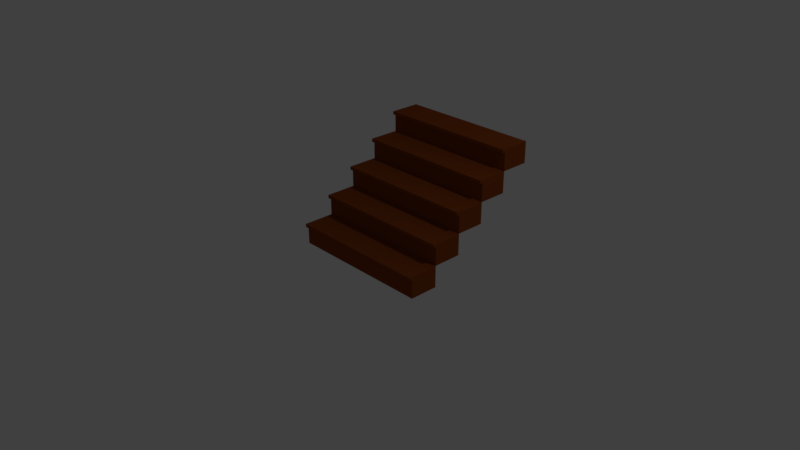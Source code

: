# Source: stairs.blend  (saved by Blender 2.79.0; exported with 4.5.12 LTS)
import bpy
from mathutils import Matrix  # noqa: F401  (used for matrix-valued properties, if any)

bpy.ops.wm.read_factory_settings(use_empty=True)
scene = bpy.context.scene
scene.name = 'Scene'

# ---- collections
col_collection_1 = bpy.data.collections.new('Collection 1'); scene.collection.children.link(col_collection_1)

# ---- materials (node trees are filled in below, after node groups)
mat_material = bpy.data.materials.new('Material')
mat_material.alpha_threshold = 0.0
mat_material.use_transparent_shadow = False
mat_material.diffuse_color = (0.2462, 0.05613, 0.009134, 1.0)
mat_material.roughness = 0.5
mat_material.line_color = (0.0, 0.0, 0.0, 1.0)
mat_material_002 = bpy.data.materials.new('Material.002')
mat_material_002.alpha_threshold = 0.0
mat_material_002.use_transparent_shadow = False
mat_material_002.diffuse_color = (0.2462, 0.05535, 0.009044, 1.0)
mat_material_002.roughness = 0.5
mat_material_002.line_color = (0.0, 0.0, 0.0, 1.0)
mat_material_003 = bpy.data.materials.new('Material.003')
mat_material_003.alpha_threshold = 0.0
mat_material_003.use_transparent_shadow = False
mat_material_003.diffuse_color = (0.2462, 0.05613, 0.009134, 1.0)
mat_material_003.roughness = 0.5
mat_material_003.line_color = (0.0, 0.0, 0.0, 1.0)
mat_material_004 = bpy.data.materials.new('Material.004')
mat_material_004.alpha_threshold = 0.0
mat_material_004.use_transparent_shadow = False
mat_material_004.diffuse_color = (0.2462, 0.05613, 0.009134, 1.0)
mat_material_004.roughness = 0.5
mat_material_004.line_color = (0.0, 0.0, 0.0, 1.0)
mat_material_005 = bpy.data.materials.new('Material.005')
mat_material_005.alpha_threshold = 0.0
mat_material_005.use_transparent_shadow = False
mat_material_005.diffuse_color = (0.2462, 0.05535, 0.009044, 1.0)
mat_material_005.roughness = 0.5
mat_material_005.line_color = (0.0, 0.0, 0.0, 1.0)

# ---- material node trees

# ---- world
world_world = bpy.data.worlds.new('World'); scene.world = world_world
world_world.color = (0.05088, 0.05088, 0.05088)
world_world.use_sun_shadow = False
world_world.sun_shadow_jitter_overblur = 0.0
world_world.cycles.sampling_method = 'MANUAL'

# ---- cameras
cam_camera = bpy.data.cameras.new('Camera')
cam_camera.clip_end = 100.0
cam_camera.lens = 35.0
cam_camera.sensor_width = 32.0
cam_camera.sensor_height = 18.0
cam_camera.ortho_scale = 7.314
cam_camera.dof.focus_distance = 0.0
cam_camera.dof.aperture_fstop = 128.0

# ---- lights
light_lamp = bpy.data.lights.new('Lamp', 'POINT')
light_lamp.transmission_factor = 0.0
light_lamp.cutoff_distance = 30.0
light_lamp.energy = 100.0
light_lamp.shadow_buffer_clip_start = 1.001
light_lamp.shadow_soft_size = 0.1
light_lamp.shadow_maximum_resolution = 0.006
light_lamp.use_absolute_resolution = True

# ---- meshes
me_cube = bpy.data.meshes.new('Cube')
me_cube.from_pydata([(1.0, 1.0, -1.0), (1.0, -1.0, -1.0), (-1.0, -1.0, -1.0), (-1.0, 1.0, -1.0), (1.0, 1.0, 1.0), (1.0, -1.0, 1.0), (-1.0, -1.0, 1.0), (-1.0, 1.0, 1.0), (1.0, 1.0, 0.6893), (1.0, -1.0, 0.6893), (-1.0, -1.0, 0.6893), (-1.0, 1.0, 0.6893), (1.0, -1.205, 0.6893), (1.0, -1.205, 1.0), (-1.0, -1.205, 0.6893), (-1.0, -1.205, 1.0), (1.0, -1.205, 0.6893), (1.0, -1.205, 1.0), (-1.0, -1.205, 0.6893), (-1.0, -1.205, 1.0)], [], [(0, 1, 2, 3), (4, 7, 6, 5), (8, 4, 5, 9), (6, 10, 14, 15), (10, 6, 7, 11), (8, 0, 3, 11), (4, 8, 11, 7), (2, 10, 11, 3), (1, 9, 10, 2), (0, 8, 9, 1), (13, 15, 19, 17), (9, 5, 13, 12), (10, 9, 12, 14), (5, 6, 15, 13), (16, 17, 19, 18), (12, 13, 17, 16), (14, 12, 16, 18), (15, 14, 18, 19)])
me_cube.materials.append(mat_material)
me_cube.use_remesh_preserve_volume = False
me_cube.use_remesh_preserve_attributes = False
me_cube.use_mirror_vertex_groups = False
me_cube.update()
me_cube_002 = bpy.data.meshes.new('Cube.002')
me_cube_002.from_pydata([(1.0, 1.0, -1.0), (1.0, -1.0, -1.0), (-1.0, -1.0, -1.0), (-1.0, 1.0, -1.0), (1.0, 1.0, 1.0), (1.0, -1.0, 1.0), (-1.0, -1.0, 1.0), (-1.0, 1.0, 1.0), (1.0, 1.0, 0.6893), (1.0, -1.0, 0.6893), (-1.0, -1.0, 0.6893), (-1.0, 1.0, 0.6893), (1.0, -1.205, 0.6893), (1.0, -1.205, 1.0), (-1.0, -1.205, 0.6893), (-1.0, -1.205, 1.0), (1.0, -1.205, 0.6893), (1.0, -1.205, 1.0), (-1.0, -1.205, 0.6893), (-1.0, -1.205, 1.0)], [], [(0, 1, 2, 3), (4, 7, 6, 5), (8, 4, 5, 9), (6, 10, 14, 15), (10, 6, 7, 11), (8, 0, 3, 11), (4, 8, 11, 7), (2, 10, 11, 3), (1, 9, 10, 2), (0, 8, 9, 1), (13, 15, 19, 17), (9, 5, 13, 12), (10, 9, 12, 14), (5, 6, 15, 13), (16, 17, 19, 18), (12, 13, 17, 16), (14, 12, 16, 18), (15, 14, 18, 19)])
me_cube_002.materials.append(mat_material_002)
me_cube_002.use_remesh_preserve_volume = False
me_cube_002.use_remesh_preserve_attributes = False
me_cube_002.use_mirror_vertex_groups = False
me_cube_002.update()
me_cube_003 = bpy.data.meshes.new('Cube.003')
me_cube_003.from_pydata([(1.0, 1.0, -1.0), (1.0, -1.0, -1.0), (-1.0, -1.0, -1.0), (-1.0, 1.0, -1.0), (1.0, 1.0, 1.0), (1.0, -1.0, 1.0), (-1.0, -1.0, 1.0), (-1.0, 1.0, 1.0), (1.0, 1.0, 0.6893), (1.0, -1.0, 0.6893), (-1.0, -1.0, 0.6893), (-1.0, 1.0, 0.6893), (1.0, -1.205, 0.6893), (1.0, -1.205, 1.0), (-1.0, -1.205, 0.6893), (-1.0, -1.205, 1.0), (1.0, -1.205, 0.6893), (1.0, -1.205, 1.0), (-1.0, -1.205, 0.6893), (-1.0, -1.205, 1.0)], [], [(0, 1, 2, 3), (4, 7, 6, 5), (8, 4, 5, 9), (6, 10, 14, 15), (10, 6, 7, 11), (8, 0, 3, 11), (4, 8, 11, 7), (2, 10, 11, 3), (1, 9, 10, 2), (0, 8, 9, 1), (13, 15, 19, 17), (9, 5, 13, 12), (10, 9, 12, 14), (5, 6, 15, 13), (16, 17, 19, 18), (12, 13, 17, 16), (14, 12, 16, 18), (15, 14, 18, 19)])
me_cube_003.materials.append(mat_material_003)
me_cube_003.use_remesh_preserve_volume = False
me_cube_003.use_remesh_preserve_attributes = False
me_cube_003.use_mirror_vertex_groups = False
me_cube_003.update()
me_cube_004 = bpy.data.meshes.new('Cube.004')
me_cube_004.from_pydata([(1.0, 1.0, -1.0), (1.0, -1.0, -1.0), (-1.0, -1.0, -1.0), (-1.0, 1.0, -1.0), (1.0, 1.0, 1.0), (1.0, -1.0, 1.0), (-1.0, -1.0, 1.0), (-1.0, 1.0, 1.0), (1.0, 1.0, 0.6893), (1.0, -1.0, 0.6893), (-1.0, -1.0, 0.6893), (-1.0, 1.0, 0.6893), (1.0, -1.205, 0.6893), (1.0, -1.205, 1.0), (-1.0, -1.205, 0.6893), (-1.0, -1.205, 1.0), (1.0, -1.205, 0.6893), (1.0, -1.205, 1.0), (-1.0, -1.205, 0.6893), (-1.0, -1.205, 1.0)], [], [(0, 1, 2, 3), (4, 7, 6, 5), (8, 4, 5, 9), (6, 10, 14, 15), (10, 6, 7, 11), (8, 0, 3, 11), (4, 8, 11, 7), (2, 10, 11, 3), (1, 9, 10, 2), (0, 8, 9, 1), (13, 15, 19, 17), (9, 5, 13, 12), (10, 9, 12, 14), (5, 6, 15, 13), (16, 17, 19, 18), (12, 13, 17, 16), (14, 12, 16, 18), (15, 14, 18, 19)])
me_cube_004.materials.append(mat_material_004)
me_cube_004.use_remesh_preserve_volume = False
me_cube_004.use_remesh_preserve_attributes = False
me_cube_004.use_mirror_vertex_groups = False
me_cube_004.update()
me_cube_001 = bpy.data.meshes.new('Cube.001')
me_cube_001.from_pydata([(1.0, 1.0, -1.0), (1.0, -1.0, -1.0), (-1.0, -1.0, -1.0), (-1.0, 1.0, -1.0), (1.0, 1.0, 1.0), (1.0, -1.0, 1.0), (-1.0, -1.0, 1.0), (-1.0, 1.0, 1.0), (1.0, 1.0, 0.6893), (1.0, -1.0, 0.6893), (-1.0, -1.0, 0.6893), (-1.0, 1.0, 0.6893), (1.0, -1.205, 0.6893), (1.0, -1.205, 1.0), (-1.0, -1.205, 0.6893), (-1.0, -1.205, 1.0), (1.0, -1.205, 0.6893), (1.0, -1.205, 1.0), (-1.0, -1.205, 0.6893), (-1.0, -1.205, 1.0)], [], [(0, 1, 2, 3), (4, 7, 6, 5), (8, 4, 5, 9), (6, 10, 14, 15), (10, 6, 7, 11), (8, 0, 3, 11), (4, 8, 11, 7), (2, 10, 11, 3), (1, 9, 10, 2), (0, 8, 9, 1), (13, 15, 19, 17), (9, 5, 13, 12), (10, 9, 12, 14), (5, 6, 15, 13), (16, 17, 19, 18), (12, 13, 17, 16), (14, 12, 16, 18), (15, 14, 18, 19)])
me_cube_001.materials.append(mat_material_005)
me_cube_001.use_remesh_preserve_volume = False
me_cube_001.use_remesh_preserve_attributes = False
me_cube_001.use_mirror_vertex_groups = False
me_cube_001.update()

# ---- objects
ob_cube = bpy.data.objects.new('Cube', me_cube)
ob_lamp = bpy.data.objects.new('Lamp', light_lamp)
ob_camera = bpy.data.objects.new('Camera', cam_camera)
ob_cube_001 = bpy.data.objects.new('Cube.001', me_cube_002)
ob_cube_002 = bpy.data.objects.new('Cube.002', me_cube_003)
ob_cube_003 = bpy.data.objects.new('Cube.003', me_cube_004)
ob_cube_004 = bpy.data.objects.new('Cube.004', me_cube_001)

# ---- transforms, parenting, visibility, modifiers, constraints
ob_cube.location = (0.0, 0.0, 0.0)
ob_cube.scale = (1.0, 0.2, 0.15)
ob_cube.lock_rotations_4d = False
ob_cube.empty_display_type = 'ARROWS'
ob_cube.lineart.crease_threshold = 0.0
ob_lamp.location = (4.076, 1.005, 5.904)
ob_lamp.rotation_euler = (0.6503, 0.05522, 1.866)
ob_lamp.lock_rotations_4d = False
ob_lamp.empty_display_type = 'ARROWS'
ob_lamp.color = (0.0, 0.0, 0.0, 0.0)
ob_lamp.lineart.crease_threshold = 0.0
ob_camera.location = (7.481, -6.508, 5.344)
ob_camera.rotation_euler = (1.109, 0.0, 0.8149)
ob_camera.lock_rotations_4d = False
ob_camera.empty_display_type = 'ARROWS'
ob_camera.color = (0.0, 0.0, 0.0, 0.0)
ob_camera.display_type = 'WIRE'
ob_camera.lineart.crease_threshold = 0.0
ob_cube_001.location = (0.0, 1.6, 1.2)
ob_cube_001.scale = (1.0, 0.2, 0.15)
ob_cube_001.lock_rotations_4d = False
ob_cube_001.empty_display_type = 'ARROWS'
ob_cube_001.lineart.crease_threshold = 0.0
ob_cube_002.location = (0.0, 0.4, 0.3)
ob_cube_002.scale = (1.0, 0.2, 0.15)
ob_cube_002.lock_rotations_4d = False
ob_cube_002.empty_display_type = 'ARROWS'
ob_cube_002.lineart.crease_threshold = 0.0
ob_cube_003.location = (0.0, 0.8, 0.6)
ob_cube_003.scale = (1.0, 0.2, 0.15)
ob_cube_003.lock_rotations_4d = False
ob_cube_003.empty_display_type = 'ARROWS'
ob_cube_003.lineart.crease_threshold = 0.0
ob_cube_004.location = (0.0, 1.2, 0.9)
ob_cube_004.scale = (1.0, 0.2, 0.15)
ob_cube_004.lock_rotations_4d = False
ob_cube_004.empty_display_type = 'ARROWS'
ob_cube_004.lineart.crease_threshold = 0.0

# ---- collection membership
col_collection_1.objects.link(ob_cube)
col_collection_1.objects.link(ob_lamp)
col_collection_1.objects.link(ob_camera)
col_collection_1.objects.link(ob_cube_001)
col_collection_1.objects.link(ob_cube_002)
col_collection_1.objects.link(ob_cube_003)
col_collection_1.objects.link(ob_cube_004)

# ---- scene / render settings (as saved in the file)
scene.camera = ob_camera
scene.frame_start = 1; scene.frame_end = 250; scene.frame_set(1)
scene.render.engine = 'BLENDER_EEVEE_NEXT'
scene.render.resolution_percentage = 50
scene.render.dither_intensity = 0.0
scene.cycles.use_denoising = False
scene.cycles.samples = 128
scene.cycles.sampling_pattern = 'TABULATED_SOBOL'
scene.cycles.use_adaptive_sampling = False
scene.cycles.use_light_tree = False
scene.cycles.blur_glossy = 0.0
scene.cycles.sample_clamp_indirect = 0.0
scene.view_settings.view_transform = 'Standard'
bpy.context.view_layer.update()
